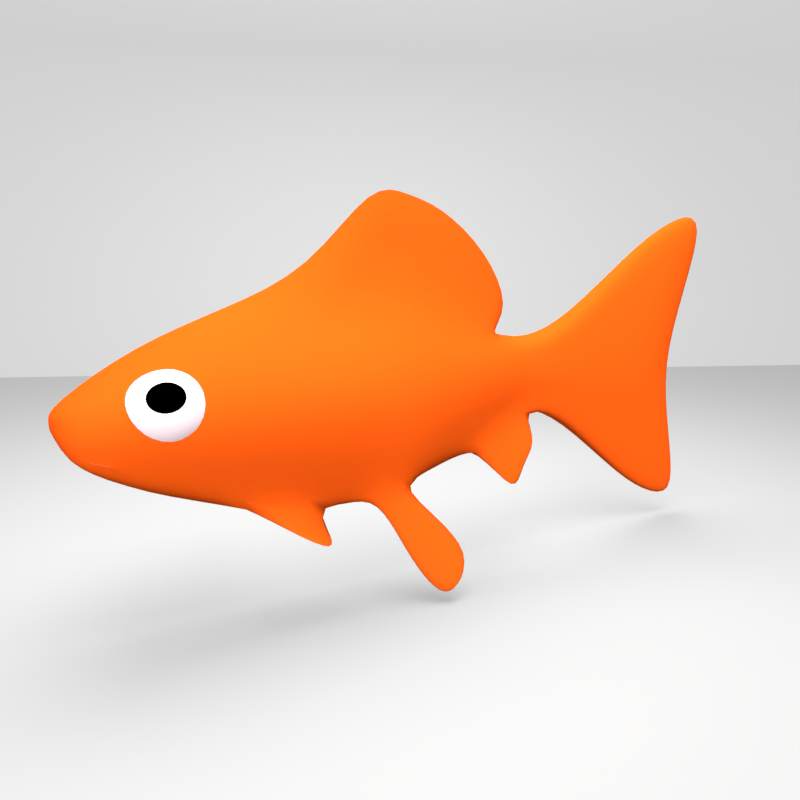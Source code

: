 # Source: Fish_004.001.blend  (saved by Blender 4.0.36; exported with 4.5.12 LTS)
import bpy
from mathutils import Matrix  # noqa: F401  (used for matrix-valued properties, if any)

bpy.ops.wm.read_factory_settings(use_empty=True)
scene = bpy.context.scene
scene.name = 'Scene'

# ---- collections
col_collection_1 = bpy.data.collections.new('Collection 1'); scene.collection.children.link(col_collection_1)
col_collection_2 = bpy.data.collections.new('Collection 2'); scene.collection.children.link(col_collection_2)
col_collection_2.hide_render = True
col_collection_2.hide_viewport = True

# ---- materials (node trees are filled in below, after node groups)
mat_material_002 = bpy.data.materials.new('Material.002')
mat_material_002.alpha_threshold = 0.0
mat_material_002.roughness = 0.5
mat_material = bpy.data.materials.new('Material')
mat_material.alpha_threshold = 0.0
mat_material.roughness = 0.5
mat_fish_eyes = bpy.data.materials.new('Fish.Eyes')
mat_fish_eyes.alpha_threshold = 0.0
mat_fish_eyes.roughness = 0.5
mat_fish_eyeball = bpy.data.materials.new('Fish.EyeBall')
mat_fish_eyeball.alpha_threshold = 0.0
mat_fish_eyeball.roughness = 0.5
mat_material_001 = bpy.data.materials.new('Material.001')
mat_material_001.alpha_threshold = 0.0
mat_material_001.roughness = 0.5

# ---- material node trees
mat_material_002.use_nodes = True; mat_material_002.node_tree.nodes.clear()
_N = mat_material_002.node_tree.nodes; _L = mat_material_002.node_tree.links
n0 = _N.new('ShaderNodeOutputMaterial'); n0.name = 'Material Output'; n0.location = (300, 300)
n1 = _N.new('ShaderNodeEmission'); n1.name = 'Emission'; n1.location = (10, 300)
n1.inputs[0].default_value = (0.8, 0.8, 0.8, 1.0)
n1.inputs[1].default_value = 7.0
_L.new(n1.outputs[0], n0.inputs[0])
n0.is_active_output = True
mat_material.use_nodes = True; mat_material.node_tree.nodes.clear()
_N = mat_material.node_tree.nodes; _L = mat_material.node_tree.links
n0 = _N.new('ShaderNodeOutputMaterial'); n0.name = 'Material Output'; n0.location = (300, 300)
n1 = _N.new('ShaderNodeBsdfDiffuse'); n1.name = 'Diffuse BSDF'; n1.location = (10, 300)
n1.inputs[0].default_value = (0.4759, 0.4759, 0.4759, 1.0)
_L.new(n1.outputs[0], n0.inputs[0])
n0.is_active_output = True
mat_fish_eyes.use_nodes = True; mat_fish_eyes.node_tree.nodes.clear()
_N = mat_fish_eyes.node_tree.nodes; _L = mat_fish_eyes.node_tree.links
n0 = _N.new('ShaderNodeOutputMaterial'); n0.name = 'Material Output'; n0.location = (300, 300)
n1 = _N.new('ShaderNodeBsdfDiffuse'); n1.name = 'Diffuse BSDF'; n1.location = (10, 300)
n1.inputs[0].default_value = (0.9047, 0.7411, 0.7893, 1.0)
_L.new(n1.outputs[0], n0.inputs[0])
n0.is_active_output = True
mat_fish_eyeball.use_nodes = True; mat_fish_eyeball.node_tree.nodes.clear()
_N = mat_fish_eyeball.node_tree.nodes; _L = mat_fish_eyeball.node_tree.links
n0 = _N.new('ShaderNodeOutputMaterial'); n0.name = 'Material Output'; n0.location = (300, 300)
n1 = _N.new('ShaderNodeBsdfDiffuse'); n1.name = 'Diffuse BSDF'; n1.location = (10, 300)
n1.inputs[0].default_value = (0.0, 0.0, 0.0, 1.0)
_L.new(n1.outputs[0], n0.inputs[0])
n0.is_active_output = True
mat_material_001.use_nodes = True; mat_material_001.node_tree.nodes.clear()
_N = mat_material_001.node_tree.nodes; _L = mat_material_001.node_tree.links
n0 = _N.new('ShaderNodeOutputMaterial'); n0.name = 'Material Output'; n0.location = (300, 300)
n1 = _N.new('ShaderNodeBsdfDiffuse'); n1.name = 'Diffuse BSDF'; n1.location = (10, 300)
n1.inputs[0].default_value = (0.8879, 0.09759, 0.006049, 1.0)
_L.new(n1.outputs[0], n0.inputs[0])
n0.is_active_output = True

# ---- cameras
cam_camera_001 = bpy.data.cameras.new('Camera.001')
cam_camera_001.clip_end = 110.0
cam_camera_001.lens = 35.0
cam_camera_001.sensor_width = 50.0
cam_camera_001.sensor_height = 18.0
cam_camera_001.dof.focus_distance = 0.0

# ---- lights
light_sun = bpy.data.lights.new('Sun', 'SUN')
light_sun.transmission_factor = 0.0
light_sun.use_shadow = False
light_sun.angle = 0.1993
light_sun.energy = 5.0
light_sun.shadow_buffer_clip_start = 0.5
light_sun.shadow_soft_size = 0.1
light_sun.shadow_cascade_max_distance = 1000.0
light_sun.cycles.max_bounces = 0
light_sun.cycles.use_multiple_importance_sampling = False

# ---- meshes
me_plane_001 = bpy.data.meshes.new('Plane.001')
me_plane_001.from_pydata([(-1.0, -1.0, 0.0), (1.0, -1.0, 0.0), (-1.0, 1.0, 0.0), (1.0, 1.0, 0.0)], [], [(0, 1, 3, 2)])
me_plane_001.materials.append(mat_material_002)
me_plane_001.use_remesh_preserve_volume = False
me_plane_001.use_remesh_preserve_attributes = False
me_plane_001.use_mirror_vertex_groups = False
me_plane_001.update()
me_plane = bpy.data.meshes.new('Plane')
me_plane.from_pydata([(-1.0, -1.0, 0.0), (1.0, -1.0, 0.0), (-1.0, 1.0, 0.0), (1.0, 1.0, 0.0), (-1.0, 1.0, 1.246), (1.0, 1.0, 1.246)], [], [(0, 1, 3, 2), (2, 3, 5, 4)])
me_plane.materials.append(mat_material)
me_plane.use_remesh_preserve_volume = False
me_plane.use_remesh_preserve_attributes = False
me_plane.use_mirror_vertex_groups = False
me_plane.update()
me_cube_002 = bpy.data.meshes.new('Cube.002')
me_cube_002.from_pydata([(0.4163, -1.293, 1.425), (0.3957, -1.256, 1.446), (0.37, -1.221, 1.462), (0.3402, -1.189, 1.471), (0.3074, -1.161, 1.474), (0.2728, -1.139, 1.47), (0.2379, -1.124, 1.46), (0.2038, -1.115, 1.444), (0.1721, -1.113, 1.422), (0.1437, -1.119, 1.396), (0.12, -1.132, 1.366), (0.1017, -1.152, 1.334), (0.08954, -1.178, 1.3), (0.08404, -1.208, 1.266), (0.0854, -1.242, 1.234), (0.4334, -1.279, 1.398), (0.4294, -1.229, 1.393), (0.4189, -1.182, 1.385), (0.4024, -1.139, 1.373), (0.3805, -1.103, 1.359), (0.3541, -1.075, 1.343), (0.3241, -1.055, 1.325), (0.2918, -1.045, 1.306), (0.2583, -1.045, 1.287), (0.225, -1.055, 1.268), (0.1931, -1.074, 1.251), (0.1638, -1.103, 1.236), (0.1384, -1.139, 1.223), (0.1177, -1.181, 1.213), (0.1026, -1.228, 1.207), (0.4472, -1.295, 1.37), (0.4564, -1.261, 1.339), (0.4581, -1.228, 1.307), (0.4523, -1.198, 1.274), (0.4392, -1.172, 1.242), (0.4193, -1.151, 1.213), (0.3934, -1.136, 1.187), (0.3624, -1.127, 1.165), (0.3276, -1.126, 1.149), (0.2902, -1.131, 1.139), (0.2518, -1.143, 1.134), (0.2138, -1.161, 1.137), (0.1776, -1.185, 1.145), (0.1447, -1.213, 1.16), (0.1163, -1.245, 1.18), (0.4496, -1.332, 1.359), (0.461, -1.332, 1.316), (0.4648, -1.331, 1.273), (0.4608, -1.329, 1.231), (0.4492, -1.326, 1.192), (0.4304, -1.323, 1.157), (0.4051, -1.318, 1.127), (0.3744, -1.313, 1.105), (0.3393, -1.308, 1.089), (0.3013, -1.303, 1.082), (0.2617, -1.297, 1.084), (0.2222, -1.292, 1.094), (0.1843, -1.288, 1.111), (0.1493, -1.284, 1.136), (0.1187, -1.281, 1.168), (0.4309, -1.33, 1.399), (0.4391, -1.367, 1.369), (0.4404, -1.401, 1.337), (0.4349, -1.431, 1.303), (0.4228, -1.457, 1.27), (0.4045, -1.477, 1.237), (0.3807, -1.49, 1.207), (0.3524, -1.496, 1.181), (0.3206, -1.494, 1.159), (0.2866, -1.485, 1.143), (0.2516, -1.47, 1.133), (0.2171, -1.448, 1.129), (0.1842, -1.42, 1.132), (0.1544, -1.388, 1.142), (0.1287, -1.353, 1.157), (0.1082, -1.316, 1.179), (0.09355, -1.279, 1.204), (0.4219, -1.38, 1.396), (0.4068, -1.428, 1.39), (0.3861, -1.47, 1.38), (0.3606, -1.506, 1.367), (0.3314, -1.535, 1.352), (0.2995, -1.554, 1.335), (0.2662, -1.564, 1.316), (0.2327, -1.564, 1.297), (0.2003, -1.554, 1.279), (0.1704, -1.534, 1.261), (0.144, -1.506, 1.244), (0.1221, -1.47, 1.23), (0.1056, -1.427, 1.218), (0.09508, -1.38, 1.21), (0.09103, -1.33, 1.205), (0.4081, -1.364, 1.424), (0.3797, -1.396, 1.444), (0.3468, -1.424, 1.458), (0.3107, -1.448, 1.467), (0.2727, -1.466, 1.469), (0.2342, -1.478, 1.465), (0.1969, -1.483, 1.454), (0.1621, -1.482, 1.438), (0.1311, -1.473, 1.416), (0.1051, -1.458, 1.39), (0.08522, -1.437, 1.361), (0.07212, -1.411, 1.329), (0.06632, -1.381, 1.297), (0.06805, -1.348, 1.264), (0.07725, -1.314, 1.233), (0.4058, -1.328, 1.435), (0.3752, -1.325, 1.467), (0.3402, -1.321, 1.492), (0.3022, -1.317, 1.51), (0.2627, -1.312, 1.519), (0.2232, -1.306, 1.521), (0.1852, -1.301, 1.514), (0.1501, -1.296, 1.499), (0.1194, -1.291, 1.476), (0.09409, -1.286, 1.446), (0.07529, -1.283, 1.411), (0.06367, -1.28, 1.372), (0.05968, -1.278, 1.33), (0.06348, -1.277, 1.287), (0.07492, -1.277, 1.245)], [], [(119, 118, 11, 12), (112, 111, 4, 5), (120, 119, 12, 13), (113, 112, 5, 6), (121, 120, 13, 14), (114, 113, 6, 7), (107, 60, 0), (76, 121, 14), (115, 114, 7, 8), (108, 107, 0, 1), (116, 115, 8, 9), (109, 108, 1, 2), (117, 116, 9, 10), (110, 109, 2, 3), (118, 117, 10, 11), (111, 110, 3, 4), (3, 2, 17, 18), (11, 10, 25, 26), (4, 3, 18, 19), (12, 11, 26, 27), (5, 4, 19, 20), (13, 12, 27, 28), (6, 5, 20, 21), (14, 13, 28, 29), (7, 6, 21, 22), (0, 60, 15), (76, 14, 29), (8, 7, 22, 23), (1, 0, 15, 16), (9, 8, 23, 24), (2, 1, 16, 17), (10, 9, 24, 25), (22, 21, 36, 37), (15, 60, 30), (76, 29, 44), (23, 22, 37, 38), (16, 15, 30, 31), (24, 23, 38, 39), (17, 16, 31, 32), (25, 24, 39, 40), (18, 17, 32, 33), (26, 25, 40, 41), (19, 18, 33, 34), (27, 26, 41, 42), (20, 19, 34, 35), (28, 27, 42, 43), (21, 20, 35, 36), (29, 28, 43, 44), (41, 40, 55, 56), (34, 33, 48, 49), (42, 41, 56, 57), (35, 34, 49, 50), (43, 42, 57, 58), (36, 35, 50, 51), (44, 43, 58, 59), (37, 36, 51, 52), (30, 60, 45), (76, 44, 59), (38, 37, 52, 53), (31, 30, 45, 46), (39, 38, 53, 54), (32, 31, 46, 47), (40, 39, 54, 55), (33, 32, 47, 48), (76, 59, 75), (53, 52, 68, 69), (46, 45, 61, 62), (54, 53, 69, 70), (47, 46, 62, 63), (55, 54, 70, 71), (48, 47, 63, 64), (56, 55, 71, 72), (49, 48, 64, 65), (57, 56, 72, 73), (50, 49, 65, 66), (58, 57, 73, 74), (51, 50, 66, 67), (59, 58, 74, 75), (52, 51, 67, 68), (45, 60, 61), (73, 72, 88, 89), (66, 65, 81, 82), (74, 73, 89, 90), (67, 66, 82, 83), (75, 74, 90, 91), (68, 67, 83, 84), (61, 60, 77), (76, 75, 91), (69, 68, 84, 85), (62, 61, 77, 78), (70, 69, 85, 86), (63, 62, 78, 79), (71, 70, 86, 87), (64, 63, 79, 80), (72, 71, 87, 88), (65, 64, 80, 81), (78, 77, 92, 93), (86, 85, 100, 101), (79, 78, 93, 94), (87, 86, 101, 102), (80, 79, 94, 95), (88, 87, 102, 103), (81, 80, 95, 96), (89, 88, 103, 104), (82, 81, 96, 97), (90, 89, 104, 105), (83, 82, 97, 98), (91, 90, 105, 106), (84, 83, 98, 99), (77, 60, 92), (76, 91, 106), (85, 84, 99, 100), (97, 96, 111, 112), (105, 104, 119, 120), (98, 97, 112, 113), (106, 105, 120, 121), (99, 98, 113, 114), (92, 60, 107), (76, 106, 121), (100, 99, 114, 115), (93, 92, 107, 108), (101, 100, 115, 116), (94, 93, 108, 109), (102, 101, 116, 117), (95, 94, 109, 110), (103, 102, 117, 118), (96, 95, 110, 111), (104, 103, 118, 119)])
me_cube_002.polygons.foreach_set('use_smooth', [True] * 128)
me_cube_002.polygons.foreach_set('material_index', [0, 0, 0, 0, 0, 0, 1, 0, 0, 1, 0, 0, 0, 0, 0, 0, 0, 0, 0, 0, 0, 0, 0, 0, 0, 1, 0, 0, 1, 0, 0, 0, 0, 1, 0, 0, 1, 0, 0, 0, 0, 0, 0, 0, 0, 0, 0, 0, 0, 0, 0, 0, 0, 0, 0, 0, 1, 0, 0, 1, 0, 0, 0, 0, 0, 0, 1, 0, 0, 0, 0, 0, 0, 0, 0, 0, 0, 0, 0, 1, 0, 0, 0, 0, 0, 0, 1, 0, 0, 1, 0, 0, 0, 0, 0, 0, 1, 0, 0, 0, 0, 0, 0, 0, 0, 0, 0, 0, 0, 1, 0, 0, 0, 0, 0, 0, 0, 1, 0, 0, 1, 0, 0, 0, 0, 0, 0, 0])
me_cube_002.materials.append(mat_fish_eyes)
me_cube_002.materials.append(mat_fish_eyeball)
me_cube_002.use_remesh_preserve_volume = False
me_cube_002.use_remesh_preserve_attributes = False
me_cube_002.use_mirror_vertex_groups = False
me_cube_002.update()
me_cube = bpy.data.meshes.new('Cube')
me_cube.from_pydata([(0.2754, -2.013, -0.3063), (0.207, -2.013, 0.6476), (0.1265, -0.03842, 0.03309), (0.1052, -0.001293, 0.4765), (0.0, -0.01327, 0.03309), (0.0, -0.01327, 0.518), (0.0, -2.013, -0.3707), (0.0, -2.013, 0.7584), (0.2282, -1.519, -0.4048), (0.3088, -1.02, -0.3174), (0.1961, -0.5201, -0.1853), (0.1146, -0.3326, 0.5469), (0.1076, -1.02, 0.7995), (0.08869, -1.519, 0.7671), (0.0, -0.3371, 0.5693), (0.2524, -0.7701, -0.2513), (0.0, -1.519, 0.9652), (0.0, -0.5201, -0.2469), (0.0, -1.02, -0.3897), (0.0, -1.519, -0.4529), (0.0, 0.3264, 0.6257), (0.09806, 0.3264, 0.5875), (0.09806, 0.3264, -0.0779), (0.0, 0.3264, -0.0779), (0.0, 0.9879, 1.194), (0.05744, 0.9879, 1.156), (0.05744, 0.9879, -0.646), (0.0, 0.9879, -0.646), (0.0, 1.375, 1.387), (0.0762, 1.375, 1.371), (0.0762, 1.375, -0.8615), (0.0, 1.375, -0.8615), (0.0, 1.608, 1.398), (0.05615, 1.608, 1.371), (0.05615, 1.608, -0.8615), (0.0, 1.608, -0.8615), (0.2212, -2.479, 0.4795), (0.3033, -2.483, -0.1539), (0.0, -2.484, -0.2034), (0.0, -2.468, 0.5801), (0.2449, -2.806, 0.2915), (0.3084, -2.8, 0.05134), (0.0, -2.807, 0.03609), (0.0, -2.881, 0.2915), (0.1417, -0.01986, 0.2548), (0.4807, -2.013, 0.1957), (0.3029, -0.5201, 0.2357), (0.5019, -1.515, 0.2247), (0.4524, -1.02, 0.2209), (0.1319, 0.3264, 0.2548), (0.1508, 0.7391, 0.2548), (0.1589, 1.017, 0.2548), (0.08943, 1.294, 0.2548), (0.0, 1.294, 0.2548), (0.434, -2.498, 0.1771), (0.3185, -2.811, 0.163), (0.0, -2.89, 0.163), (0.1234, -0.02914, 0.144), (0.3749, -2.013, -0.06374), (0.2495, -0.5201, 0.02475), (0.3865, -1.519, -0.09773), (0.4013, -1.02, -0.05397), (0.115, 0.3264, 0.08846), (0.1041, 0.8635, -0.1956), (0.1176, 1.196, -0.3034), (0.07279, 1.451, -0.3034), (0.0, 1.451, -0.3034), (0.3702, -2.49, 0.01565), (0.3135, -2.805, 0.108), (0.0, -2.848, 0.1006), (0.1234, -0.01057, 0.3657), (0.3881, -2.013, 0.4535), (0.2574, -0.5201, 0.4265), (0.3756, -1.519, 0.4954), (0.3365, -1.02, 0.5192), (0.115, 0.3264, 0.4212), (0.1041, 0.8635, 0.7052), (0.1176, 1.196, 0.813), (0.07279, 1.451, 0.813), (0.0, 1.451, 0.8265), (0.3846, -2.494, 0.3673), (0.2817, -2.809, 0.2272), (0.0, -2.886, 0.2272), (0.0, -1.881, -0.3948), (0.1902, -1.881, -0.3648), (0.0, -1.652, -0.433), (0.1683, -1.652, -0.4106), (0.5282, -1.636, -0.5153), (0.481, -1.494, -0.5454), (0.4429, -1.598, -0.5332), (0.421, -1.532, -0.5472), (0.2046, -1.415, -0.4014), (0.2649, -1.042, -0.3359), (0.0, -1.042, -0.3901), (0.0, -1.415, -0.4373), (0.02766, -0.1647, 0.7012), (0.03402, -0.7722, 1.231), (0.03609, -1.098, 1.325), (0.0, -0.1206, 0.7117), (0.0, -0.6816, 1.359), (0.0, -1.131, 1.474), (0.1141, -0.6763, 0.6732), (0.0, -0.7701, -0.3183), (0.3776, -0.7701, 0.2283), (0.3254, -0.7701, -0.01461), (0.297, -0.7701, 0.4729), (0.03338, -0.4031, 0.9763), (0.0, -0.3412, 1.107), (0.09817, -0.09358, 0.003784), (0.0, -0.07435, 0.003784), (0.0, -0.462, -0.2104), (0.1677, -0.462, -0.1633), (0.2687, -0.1978, -0.5647), (0.2403, -0.1717, -0.5468), (0.193, 0.02699, -0.1828), (0.1708, 0.01584, -0.2121), (0.1099, -0.1669, 0.5117), (0.0, -0.1752, 0.5437), (0.1613, -0.2793, -0.07612), (0.2223, -0.27, 0.2453), (0.1865, -0.2746, 0.08435), (0.1904, -0.2654, 0.3961), (0.0, -0.2682, -0.1033), (0.1329, -0.2778, -0.07974), (0.2308, -0.1357, -0.3335), (0.2055, -0.1282, -0.3392), (0.2685, -1.27, -0.3611), (0.09816, -1.27, 0.7833), (0.4772, -1.268, 0.2228), (0.3939, -1.27, -0.07585), (0.3561, -1.27, 0.5073), (0.2347, -1.229, -0.3686), (0.0, -1.229, -0.4137), (0.03506, -0.9349, 1.278), (0.0, -0.9064, 1.416), (0.3437, -1.172, -0.5466), (0.3955, -0.8513, -0.4904), (0.3003, -1.119, -0.5563), (0.3391, -0.8792, -0.5143), (0.4335, -1.08, -0.7922), (0.4853, -0.6298, -0.736), (0.3901, -1.006, -0.802), (0.4289, -0.6689, -0.7599), (0.4903, -0.8882, -0.9927), (0.5421, -0.7827, -0.9365), (0.4469, -0.8709, -1.002), (0.4856, -0.7918, -0.9604), (0.3137, -2.806, 0.1091), (0.0, -2.851, 0.1018)], [], [(57, 2, 22, 62), (73, 13, 1, 71), (0, 6, 83, 84), (13, 16, 7, 1), (1, 7, 39, 36), (116, 117, 14, 11), (101, 11, 95, 106), (127, 12, 96, 133), (10, 111, 113, 112), (102, 15, 9, 18), (18, 9, 92, 93), (121, 116, 11, 72), (105, 101, 12, 74), (130, 127, 13, 73), (2, 4, 23, 22), (5, 3, 21, 20), (26, 27, 31, 30), (62, 22, 26, 63), (22, 23, 27, 26), (20, 21, 25, 24), (30, 31, 35, 34), (24, 25, 29, 28), (63, 26, 30, 64), (79, 32, 33, 78), (28, 29, 33, 32), (64, 30, 34, 65), (36, 39, 43, 40), (6, 0, 37, 38), (71, 1, 36, 80), (81, 40, 43, 82), (80, 36, 40, 81), (38, 37, 41, 42), (67, 54, 55, 147), (147, 55, 56, 148), (61, 48, 128, 129), (77, 51, 52, 78), (76, 50, 51, 77), (75, 49, 50, 76), (66, 53, 52, 65), (129, 128, 47, 60), (104, 103, 48, 61), (120, 119, 46, 59), (70, 44, 49, 75), (8, 60, 58, 0), (118, 120, 59, 10), (15, 104, 61, 9), (126, 129, 60, 8), (35, 66, 65, 34), (0, 58, 67, 37), (41, 68, 69, 42), (37, 67, 68, 41), (60, 47, 45, 58), (51, 64, 65, 52), (50, 63, 64, 51), (49, 62, 63, 50), (3, 70, 75, 21), (21, 75, 76, 25), (25, 76, 77, 29), (29, 77, 78, 33), (54, 80, 81, 55), (55, 81, 82, 56), (45, 71, 80, 54), (53, 79, 78, 52), (128, 130, 73, 47), (103, 105, 74, 48), (119, 121, 72, 46), (47, 73, 71, 45), (85, 86, 84, 83), (19, 8, 86, 85), (0, 84, 89, 87), (88, 87, 89, 90), (86, 8, 88, 90), (8, 0, 87, 88), (84, 86, 90, 89), (132, 131, 91, 94), (126, 8, 91, 131), (8, 19, 94, 91), (106, 107, 99, 96), (133, 134, 100, 97), (16, 13, 97, 100), (11, 14, 98, 95), (95, 98, 107, 106), (46, 72, 105, 103), (10, 59, 104, 15), (44, 57, 62, 49), (72, 11, 101, 105), (17, 10, 15, 102), (12, 101, 106, 96), (122, 123, 111, 110), (10, 17, 110, 111), (4, 2, 108, 109), (124, 112, 113, 125), (118, 10, 112, 124), (108, 2, 114, 115), (123, 108, 115, 125), (111, 123, 125, 113), (2, 118, 124, 114), (114, 124, 125, 115), (109, 108, 123, 122), (44, 70, 121, 119), (2, 57, 120, 118), (59, 46, 103, 104), (70, 3, 116, 121), (3, 5, 117, 116), (96, 99, 134, 133), (9, 126, 135, 136), (93, 92, 131, 132), (48, 74, 130, 128), (9, 61, 129, 126), (57, 44, 119, 120), (74, 12, 127, 130), (13, 127, 133, 97), (137, 138, 142, 141), (126, 131, 137, 135), (92, 9, 136, 138), (131, 92, 138, 137), (142, 140, 144, 146), (138, 136, 140, 142), (136, 135, 139, 140), (135, 137, 141, 139), (144, 143, 145, 146), (140, 139, 143, 144), (139, 141, 145, 143), (141, 142, 146, 145), (58, 45, 54, 67)])
me_cube.polygons.foreach_set('use_smooth', [True] * 125)
me_cube.materials.append(mat_material_001)
me_cube.use_remesh_preserve_volume = False
me_cube.use_remesh_preserve_attributes = False
me_cube.use_mirror_vertex_groups = False
me_cube.update()
arm_armature = bpy.data.armatures.new('Armature')  # bones are not reproduced

# ---- objects
ob_armature = bpy.data.objects.new('Armature', arm_armature)
ob_plane = bpy.data.objects.new('Plane', me_plane_001)
ob_floor = bpy.data.objects.new('Floor', me_plane)
ob_sun = bpy.data.objects.new('Sun', light_sun)
ob_eyes = bpy.data.objects.new('Eyes', me_cube_002)
ob_gold_fish = bpy.data.objects.new('Gold Fish', me_cube)
ob_camera = bpy.data.objects.new('Camera', cam_camera_001)

# ---- transforms, parenting, visibility, modifiers, constraints
ob_armature.location = (0.0, -1.68, 1.196)
ob_armature.rotation_euler = (-1.571, -0.0, 0.0)
ob_armature.show_in_front = True
ob_plane.location = (0.0, 0.0, 6.123)
ob_plane.scale = (2.82, 2.82, 2.82)
ob_plane.lineart.crease_threshold = 0.0
ob_floor.location = (0.0, 0.0, -0.02878)
ob_floor.rotation_euler = (0.0, -0.0, 1.249)
ob_floor.scale = (10.45, 8.301, 7.992)
ob_floor.lineart.crease_threshold = 0.0
ob_sun.location = (4.159, -3.797, 4.605)
ob_sun.rotation_euler = (0.9369, -0.0, 1.153)
ob_sun.scale = (0.1351, 0.1351, 0.1351)
ob_sun.lineart.crease_threshold = 0.0
ob_eyes.parent = ob_armature
ob_eyes.matrix_parent_inverse = Matrix(((1.0, -0.0, 0.0, -0.0), (0.0, -4.371e-08, -1.0, 1.196), (-0.0, 1.0, -4.371e-08, 1.68), (-0.0, 0.0, 0.0, 1.0)))
ob_eyes.location = (0.0, 0.0, 0.0)
ob_eyes.lineart.crease_threshold = 0.0
_vg = ob_eyes.vertex_groups.new(name='Bone')
for _i, _w in zip([0, 1, 2, 3, 4, 5, 6, 7, 8, 9, 10, 11, 12, 13, 14, 15, 16, 17, 18, 19, 20, 21, 22, 23, 24, 25, 26, 27, 28, 29, 30, 31, 32, 33, 34, 35, 36, 37, 38, 39, 40, 41, 42, 43, 44, 45, 46, 47, 48, 49, 50, 51, 52, 53, 54, 55, 56, 57, 58, 59, 60, 61, 62, 63, 64, 65, 66, 67, 68, 69, 70, 71, 72, 73, 74, 75, 76, 77, 78, 79, 80, 81, 82, 83, 84, 85, 86, 87, 88, 89, 90, 91, 92, 93, 94, 95, 96, 97, 98, 99, 100, 101, 102, 103, 104, 105, 106, 107, 108, 109, 110, 111, 112, 113, 114, 115, 116, 117, 118, 119, 120, 121], [0.9949, 0.995, 0.995, 0.9949, 0.9948, 0.9945, 0.9942, 0.9938, 0.9932, 0.9925, 0.9916, 0.9905, 0.9891, 0.9873, 0.9849, 0.995, 0.9951, 0.9952, 0.9951, 0.995, 0.9947, 0.9944, 0.994, 0.9935, 0.9929, 0.9922, 0.9912, 0.99, 0.9884, 0.9862, 0.9949, 0.995, 0.9951, 0.995, 0.9949, 0.9947, 0.9944, 0.9941, 0.9936, 0.993, 0.9922, 0.9913, 0.99, 0.9884, 0.9862, 0.9948, 0.9947, 0.9946, 0.9945, 0.9942, 0.9939, 0.9936, 0.9931, 0.9925, 0.9917, 0.9908, 0.9897, 0.9884, 0.9868, 0.9851, 0.9948, 0.9945, 0.9942, 0.9938, 0.9933, 0.9927, 0.992, 0.9912, 0.9903, 0.9891, 0.9878, 0.9864, 0.985, 0.9839, 0.9831, 0.9827, 0.9829, 0.9944, 0.9939, 0.9932, 0.9924, 0.9913, 0.99, 0.9884, 0.9864, 0.9839, 0.9805, 0.9756, 0.9739, 0.9747, 0.9769, 0.9799, 0.9945, 0.9941, 0.9937, 0.9932, 0.9926, 0.9918, 0.9909, 0.9899, 0.9886, 0.9871, 0.9855, 0.9838, 0.982, 0.98, 0.9806, 0.9947, 0.9947, 0.9945, 0.9943, 0.9941, 0.9937, 0.9933, 0.9927, 0.992, 0.9911, 0.99, 0.9886, 0.9869, 0.985, 0.983]): _vg.add([_i], _w, 'REPLACE')
_vg = ob_eyes.vertex_groups.new(name='Bone.001')
for _i, _w in zip([88, 89], [0.002155, 0.0006286]): _vg.add([_i], _w, 'REPLACE')
_vg = ob_eyes.vertex_groups.new(name='Bone.006')
_m = ob_eyes.modifiers.new('Mirror', 'MIRROR')
_m.use_clip = True
_m = ob_eyes.modifiers.new('Subsurf', 'SUBSURF')
_m.uv_smooth = 'PRESERVE_CORNERS'
_m.quality = 2
_m.levels = 2
_m = ob_eyes.modifiers.new('Armature', 'ARMATURE')
_m.object = ob_armature
ob_gold_fish.parent = ob_armature
ob_gold_fish.matrix_parent_inverse = Matrix(((1.0, -0.0, 0.0, -0.0), (0.0, -4.371e-08, -1.0, 1.196), (-0.0, 1.0, -4.371e-08, 1.68), (-0.0, 0.0, 0.0, 1.0)))
ob_gold_fish.location = (0.0, 1.008, 1.014)
ob_gold_fish.lineart.crease_threshold = 0.0
_vg = ob_gold_fish.vertex_groups.new(name='Bone')
for _i, _w in zip([0, 1, 6, 7, 8, 9, 12, 13, 16, 18, 19, 36, 37, 38, 39, 40, 41, 42, 43, 45, 47, 54, 55, 56, 58, 60, 61, 67, 68, 69, 71, 73, 74, 80, 81, 82, 83, 84, 85, 86, 87, 88, 89, 90, 91, 92, 93, 94, 97, 102, 126, 127, 128, 129, 130, 131, 132, 133, 134, 135, 136, 137, 138, 139, 140, 141, 142, 143, 144, 145, 146, 147, 148], [0.7393, 0.8194, 0.8059, 0.7717, 0.2634, 0.05935, 0.03056, 0.1847, 0.2012, 0.05441, 0.2724, 0.9713, 0.9517, 0.9444, 0.9645, 0.9933, 0.9864, 0.9898, 0.9962, 0.8485, 0.1709, 0.9726, 0.9938, 0.997, 0.8298, 0.1945, 0.01136, 0.9815, 0.9906, 0.992, 0.8459, 0.1784, 0.003466, 0.9728, 0.9941, 0.9971, 0.627, 0.5319, 0.4017, 0.4097, 0.3946, 0.3561, 0.3934, 0.3645, 0.178, 0.0722, 0.0726, 0.1986, 0.0594, 0.004631, 0.09536, 0.0849, 0.05762, 0.06997, 0.06402, 0.09373, 0.112, 0.01088, 0.001748, 0.09134, 0.0939, 0.09232, 0.09467, 0.1018, 0.1086, 0.1021, 0.1071, 0.1046, 0.1058, 0.1047, 0.1057, 0.993, 0.9964]): _vg.add([_i], _w, 'REPLACE')
_vg = ob_gold_fish.vertex_groups.new(name='Bone.001')
for _i, _w in zip([0, 1, 5, 6, 7, 8, 9, 10, 11, 12, 13, 14, 15, 16, 17, 18, 19, 36, 37, 38, 39, 45, 46, 47, 48, 54, 58, 59, 60, 61, 71, 72, 73, 74, 80, 83, 84, 85, 86, 87, 88, 89, 90, 91, 92, 93, 94, 95, 96, 97, 98, 99, 100, 101, 102, 103, 104, 105, 106, 107, 108, 110, 111, 112, 113, 114, 115, 116, 117, 118, 119, 120, 121, 122, 123, 124, 125, 126, 127, 128, 129, 130, 131, 132, 133, 134, 135, 136, 137, 138, 139, 140, 141, 142, 143, 144, 145, 146], [0.2553, 0.1759, 0.006947, 0.1898, 0.2209, 0.718, 0.8461, 0.1774, 0.2256, 0.8061, 0.7839, 0.205, 0.7255, 0.7645, 0.3107, 0.7881, 0.7014, 0.006068, 0.0446, 0.05446, 0.01921, 0.1493, 0.193, 0.8197, 0.9062, 0.003891, 0.1676, 0.1822, 0.7943, 0.8894, 0.1513, 0.2262, 0.8091, 0.8883, 0.003383, 0.3643, 0.4586, 0.5821, 0.5754, 0.5908, 0.628, 0.592, 0.6198, 0.7859, 0.838, 0.814, 0.7637, 0.3189, 0.7213, 0.7742, 0.3141, 0.7063, 0.7747, 0.6581, 0.6761, 0.7818, 0.7595, 0.7637, 0.5357, 0.5694, 0.003714, 0.1711, 0.1334, 0.08279, 0.08098, 0.03562, 0.03981, 0.08305, 0.1062, 0.05793, 0.03127, 0.02119, 0.06689, 0.07, 0.06873, 0.0672, 0.0676, 0.8529, 0.8291, 0.915, 0.8976, 0.9004, 0.8438, 0.818, 0.7686, 0.7506, 0.8296, 0.8215, 0.8283, 0.8202, 0.8162, 0.8088, 0.8158, 0.8101, 0.813, 0.8117, 0.8129, 0.8118]): _vg.add([_i], _w, 'REPLACE')
_vg = ob_gold_fish.vertex_groups.new(name='Bone.006')
for _i, _w in zip([2, 3, 4, 5, 9, 10, 11, 12, 13, 14, 15, 16, 17, 18, 19, 20, 21, 22, 23, 24, 25, 26, 27, 28, 29, 30, 31, 32, 33, 34, 35, 44, 46, 48, 49, 50, 51, 52, 53, 57, 59, 61, 62, 63, 64, 65, 66, 70, 72, 74, 75, 76, 77, 78, 79, 91, 92, 93, 94, 95, 96, 97, 98, 99, 100, 101, 102, 103, 104, 105, 106, 107, 108, 109, 110, 111, 112, 113, 114, 115, 116, 117, 118, 119, 120, 121, 122, 123, 124, 125, 126, 127, 128, 129, 130, 131, 132, 133, 134, 135, 136, 137, 138, 139, 140, 141, 142, 143, 144, 145, 146], [0.9881, 0.9772, 0.9921, 0.9709, 0.09453, 0.8174, 0.7697, 0.1537, 0.01295, 0.7906, 0.2539, 0.01851, 0.6781, 0.1575, 0.00237, 0.9978, 0.997, 0.9989, 0.9989, 1.0, 1.0, 0.9997, 0.9997, 1.0, 1.0, 0.9998, 0.9998, 1.0, 1.0, 0.9998, 0.9998, 0.9937, 0.8045, 0.07122, 0.9994, 0.9999, 1.0, 1.0, 1.0, 0.9952, 0.8147, 0.07995, 0.9995, 0.9998, 0.9999, 0.9999, 0.9999, 0.9849, 0.7701, 0.08499, 0.9972, 0.9994, 0.9999, 0.9999, 0.9999, 0.02221, 0.08982, 0.1134, 0.02542, 0.6741, 0.2567, 0.1664, 0.6791, 0.2725, 0.2028, 0.3273, 0.2966, 0.21, 0.2292, 0.2261, 0.4515, 0.4166, 0.9723, 0.9756, 0.8232, 0.8626, 0.9148, 0.9166, 0.9559, 0.9538, 0.9152, 0.8916, 0.9406, 0.9587, 0.9637, 0.9319, 0.9278, 0.9292, 0.9309, 0.9304, 0.05174, 0.08596, 0.004718, 0.01481, 0.02107, 0.06251, 0.07002, 0.2009, 0.2235, 0.07903, 0.08459, 0.07936, 0.08508, 0.08206, 0.0826, 0.08203, 0.08288, 0.08236, 0.08249, 0.08237, 0.0825]): _vg.add([_i], _w, 'REPLACE')
_m = ob_gold_fish.modifiers.new('Mirror', 'MIRROR')
_m.show_render = False
_m.use_clip = True
_m = ob_gold_fish.modifiers.new('Subsurf', 'SUBSURF')
_m.uv_smooth = 'PRESERVE_CORNERS'
_m.quality = 2
_m.levels = 2
_m = ob_gold_fish.modifiers.new('Armature', 'ARMATURE')
_m.object = ob_armature
ob_camera.location = (3.209, -1.368, 1.946)
ob_camera.rotation_euler = (1.354, -1.71e-05, 1.153)
ob_camera.lineart.crease_threshold = 0.0

# ---- collection membership
scene.collection.objects.link(ob_armature)
col_collection_1.objects.link(ob_plane)
col_collection_1.objects.link(ob_floor)
col_collection_1.objects.link(ob_sun)
col_collection_1.objects.link(ob_eyes)
col_collection_1.objects.link(ob_gold_fish)
col_collection_2.objects.link(ob_camera)

# ---- scene / render settings (as saved in the file)
scene.camera = ob_camera
scene.frame_start = 1; scene.frame_end = 51; scene.frame_set(10)
scene.render.engine = 'CYCLES'
scene.render.image_settings.color_mode = 'RGB'
scene.render.image_settings.quality = 100
scene.render.image_settings.compression = 90
scene.render.resolution_x = 1024
scene.render.resolution_y = 1024
scene.render.dither_intensity = 0.0
scene.render.use_overwrite = False
scene.render.use_stamp_time = False
scene.render.use_stamp_date = False
scene.render.use_stamp_frame = False
scene.render.use_stamp_camera = False
scene.render.use_stamp_scene = False
scene.render.use_stamp_render_time = False
scene.cycles.use_denoising = False
scene.cycles.samples = 200
scene.cycles.sampling_pattern = 'TABULATED_SOBOL'
scene.cycles.light_sampling_threshold = 0.0
scene.cycles.use_adaptive_sampling = False
scene.cycles.use_light_tree = False
scene.cycles.caustics_reflective = False
scene.cycles.caustics_refractive = False
scene.cycles.blur_glossy = 0.0
scene.cycles.max_bounces = 1
scene.cycles.diffuse_bounces = 1
scene.cycles.glossy_bounces = 1
scene.cycles.transmission_bounces = 1
scene.cycles.transparent_max_bounces = 0
scene.cycles.sample_clamp_indirect = 0.0
scene.cycles.debug_use_hair_bvh = False
scene.view_settings.view_transform = 'Standard'
bpy.context.view_layer.update()
